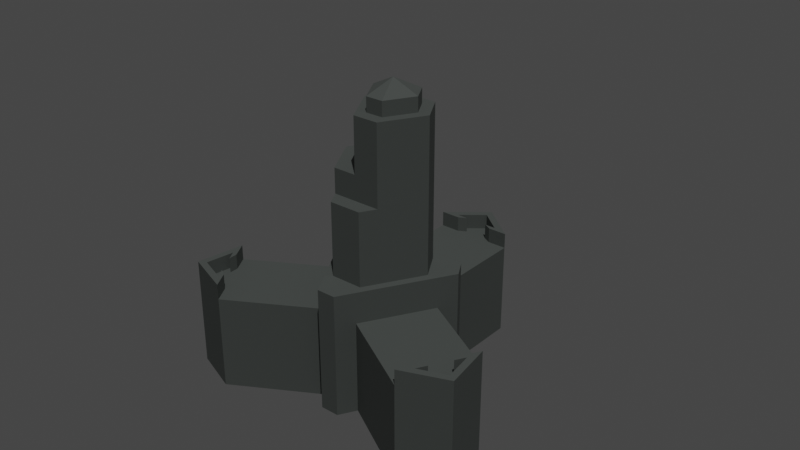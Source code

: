 # Source: Castle.blend  (saved by Blender 2.82.7; exported with 4.5.12 LTS)
import bpy
from mathutils import Matrix  # noqa: F401  (used for matrix-valued properties, if any)

bpy.ops.wm.read_factory_settings(use_empty=True)
scene = bpy.context.scene
scene.name = 'Scene'

# ---- collections
col_collection = bpy.data.collections.new('Collection'); scene.collection.children.link(col_collection)

# ---- materials (node trees are filled in below, after node groups)
mat_castle = bpy.data.materials.new('castle')
mat_castle.alpha_threshold = 0.0
mat_castle.use_transparent_shadow = False
mat_castle.line_color = (0.0, 0.0, 0.0, 1.0)

# ---- material node trees
mat_castle.use_nodes = True; mat_castle.node_tree.nodes.clear()
_N = mat_castle.node_tree.nodes; _L = mat_castle.node_tree.links
n0 = _N.new('ShaderNodeOutputMaterial'); n0.name = 'Material Output'; n0.location = (300, 300)
n1 = _N.new('ShaderNodeBsdfPrincipled'); n1.name = 'Principled BSDF'; n1.location = (10, 300)
n1.distribution = 'GGX'
n1.subsurface_method = 'BURLEY'
n1.inputs[0].default_value = (0.1327, 0.1473, 0.139, 1.0)
n1.inputs[2].default_value = 0.6917
n1.inputs[3].default_value = 1.45
n1.inputs[13].default_value = 0.3667
n1.inputs[27].default_value = (0.0, 0.0, 0.0, 1.0)
n1.inputs[28].default_value = 1.0
_L.new(n1.outputs[0], n0.inputs[0])
n0.is_active_output = True

# ---- world
world_world = bpy.data.worlds.new('World'); scene.world = world_world
world_world.use_nodes = True; world_world.node_tree.nodes.clear()
_N = world_world.node_tree.nodes; _L = world_world.node_tree.links
n0 = _N.new('ShaderNodeOutputWorld'); n0.name = 'World Output'; n0.location = (300, 300)
n1 = _N.new('ShaderNodeBackground'); n1.name = 'Background'; n1.location = (10, 300)
n1.inputs[0].default_value = (0.05088, 0.05088, 0.05088, 1.0)
_L.new(n1.outputs[0], n0.inputs[0])
n0.is_active_output = True
world_world.color = (0.05088, 0.05088, 0.05088)
world_world.use_sun_shadow = False
world_world.sun_shadow_jitter_overblur = 0.0

# ---- lights
light_sun = bpy.data.lights.new('Sun', 'SUN')
light_sun.transmission_factor = 0.0
light_sun.energy = 1.0
light_sun.shadow_soft_size = 0.125

# ---- meshes
me_circle = bpy.data.meshes.new('Circle')
me_circle.from_pydata([(8.66, 5.0, -4.768e-07), (8.66, -15.0, -4.768e-07), (17.32, -10.0, -4.768e-07), (17.32, 0.0, -4.768e-07), (0.0, 20.0, 0.0), (-8.66, 15.0, 0.0), (8.66, 15.0, 0.0), (-8.66, 5.0, -4.768e-07), (-17.32, 4.292e-06, -4.768e-07), (-17.32, -10.0, -4.768e-07), (-8.66, -15.0, -4.768e-07), (0.0, -10.0, -4.768e-07)], [(2, 1), (3, 2), (0, 3), (5, 4), (4, 6), (8, 7), (9, 8), (10, 9), (11, 10), (1, 11), (7, 5), (6, 0)], [])
_uv = me_circle.uv_layers.new(name='UVMap')
_uv.uv.foreach_set('vector', [])
me_circle.use_remesh_fix_poles = True
me_circle.use_remesh_preserve_attributes = False
me_circle.use_mirror_vertex_groups = False
me_circle.update()
me_circle_001 = bpy.data.meshes.new('Circle.001')
me_circle_001.from_pydata([(-0.1856, 2.393, 26.19), (-9.414, -9.435, 0.0), (-9.414, -9.435, 8.424), (-1.732, -5.0, 11.23), (-1.732, -5.0, 0.0), (-5.196, 1.0, 0.0), (-5.196, 1.0, 11.23), (-12.88, -3.435, 8.424), (-12.88, -3.435, 0.0), (0.2699, -1.775, 26.19), (-1.732, -5.0, 8.424), (-5.196, 1.0, 8.424), (-13.58, -7.838, 0.0), (-13.58, -7.838, 8.424), (-1.161, 0.703, 26.19), (12.88, -3.435, 0.0), (-1.161, 0.703, 24.9), (12.88, -3.435, 8.424), (5.196, 1.0, 11.23), (5.196, 1.0, 0.0), (1.732, -5.0, 0.0), (1.732, -5.0, 11.23), (9.414, -9.435, 8.424), (9.414, -9.435, 0.0), (0.2699, -1.775, 24.9), (5.196, 1.0, 8.424), (1.732, -5.0, 8.424), (13.58, -7.838, 0.0), (13.58, -7.838, 8.424), (-0.1856, 2.393, 24.9), (2.284, 2.393, 24.9), (-3.464, 12.87, 0.0), (1.829, -1.775, 24.9), (-3.464, 12.87, 8.424), (-3.464, 4.0, 11.23), (-3.464, 4.0, 0.0), (3.464, 4.0, 0.0), (3.464, 4.0, 11.23), (3.464, 12.87, 8.424), (3.464, 12.87, 0.0), (3.26, 0.703, 24.9), (-3.464, 4.0, 8.424), (3.464, 4.0, 8.424), (-2.384e-06, 15.68, 0.0), (-1.907e-06, 15.68, 8.424), (-1.43, -4.128, 11.23), (-4.29, 0.8255, 11.23), (4.29, 0.8255, 11.23), (1.43, -4.128, 11.23), (-2.86, 3.302, 11.23), (2.86, 3.302, 11.23), (-2.192, -2.808, 17.8), (-4.29, 0.8255, 17.8), (4.29, 0.8255, 17.8), (2.192, -2.808, 17.8), (-2.86, 3.302, 17.8), (2.86, 3.302, 17.8), (1.43, -4.128, 17.8), (-1.43, -4.128, 17.8), (-2.192, -2.808, 20.03), (-4.29, 0.8255, 20.03), (4.29, 0.8255, 20.03), (2.192, -2.808, 20.03), (2.86, 3.302, 20.03), (-2.86, 3.302, 20.03), (-0.09317, -2.808, 20.03), (-2.191, 0.8255, 20.03), (-0.7608, 3.302, 20.03), (4.29, 0.8255, 24.9), (2.192, -2.808, 24.9), (2.86, 3.302, 24.9), (-0.7608, 3.302, 24.9), (-0.09317, -2.808, 24.9), (-2.191, 0.8255, 24.9), (0.845, -6.536, 0.0), (-0.845, -6.536, 0.0), (-5.238, 4.0, 8.424), (-6.083, 2.536, 8.424), (5.238, 4.0, 0.0), (6.083, 2.536, -1.776e-14), (-0.845, -6.536, 11.23), (0.845, -6.536, 11.23), (-0.845, -6.536, 8.424), (0.845, -6.536, 8.424), (-6.083, 2.536, 0.0), (-5.238, 4.0, 4.263e-14), (-5.238, 4.0, 11.23), (-6.083, 2.536, 11.23), (6.083, 2.536, 11.23), (5.238, 4.0, 11.23), (6.083, 2.536, 8.424), (5.238, 4.0, 8.424), (2.284, 2.393, 26.19), (1.829, -1.775, 26.19), (3.26, 0.703, 26.19), (9.414, -9.435, 9.798), (1.049, 0.4401, 27.31), (12.88, -3.435, 9.798), (-13.58, -7.838, 9.798), (-12.88, -3.435, 9.798), (-9.414, -9.435, 9.798), (13.58, -7.838, 9.798), (-3.464, 12.87, 9.798), (3.464, 12.87, 9.798), (-1.907e-06, 15.68, 9.798), (10.46, -8.394, 9.798), (12.5, -4.861, 9.798), (-12.91, -7.453, 9.798), (-12.5, -4.861, 9.798), (-10.46, -8.394, 9.798), (12.91, -7.453, 9.798), (-2.04, 13.26, 9.798), (2.04, 13.26, 9.798), (-2.184e-06, 14.91, 9.798), (10.46, -8.394, 8.424), (12.5, -4.861, 8.424), (-12.91, -7.453, 8.424), (-12.5, -4.861, 8.424), (-10.46, -8.394, 8.424), (12.91, -7.453, 8.424), (-2.04, 13.26, 8.424), (2.04, 13.26, 8.424), (-2.184e-06, 14.91, 8.424), (-12.01, -4.935, 8.424), (10.28, -7.935, 8.424), (1.732, 12.87, 8.424), (1.732, 12.87, 9.798), (10.28, -7.935, 9.798), (-12.01, -4.935, 9.798), (1.02, 13.26, 9.798), (10.97, -7.511, 9.798), (-11.99, -5.744, 9.798), (1.02, 13.26, 8.424), (10.97, -7.511, 8.424), (-11.99, -5.744, 8.424), (-10.28, -7.935, 8.424), (12.01, -4.935, 8.424), (-1.732, 12.87, 8.424), (-1.732, 12.87, 9.798), (12.01, -4.935, 9.798), (-10.28, -7.935, 9.798), (-1.02, 13.26, 9.798), (11.99, -5.744, 9.798), (-10.97, -7.511, 9.798), (-1.02, 13.26, 8.424), (11.99, -5.744, 8.424), (-10.97, -7.511, 8.424)], [], [(3, 6, 11, 10), (10, 11, 7, 123, 135, 2), (11, 5, 8, 7), (5, 4, 1, 8), (86, 87, 6, 34), (4, 10, 2, 1), (41, 76, 86, 34), (1, 2, 13, 12), (20, 26, 83, 74), (85, 76, 41, 35), (8, 1, 12), (7, 8, 12, 13), (44, 33, 102, 104), (18, 21, 26, 25), (25, 26, 22, 124, 136, 17), (26, 20, 23, 22), (20, 19, 15, 23), (30, 29, 0, 92), (19, 25, 17, 15), (3, 80, 81, 21), (15, 17, 28, 27), (36, 42, 91, 78), (5, 11, 77, 84), (23, 15, 27), (22, 23, 27, 28), (28, 17, 97, 101), (34, 37, 42, 41), (41, 42, 38, 125, 137, 33), (42, 36, 39, 38), (36, 35, 31, 39), (79, 90, 25, 19), (35, 41, 33, 31), (37, 18, 88, 89), (31, 33, 44, 43), (77, 11, 6, 87), (83, 26, 21, 81), (39, 31, 43), (38, 39, 43, 44), (13, 2, 100, 98), (75, 82, 10, 4), (10, 82, 80, 3), (25, 90, 88, 18), (91, 42, 37, 89), (3, 21, 48, 45), (49, 46, 52, 55), (37, 34, 49, 50), (34, 6, 46, 49), (21, 18, 47, 48), (18, 37, 50, 47), (6, 3, 45, 46), (51, 54, 62, 65, 59), (47, 50, 56, 53), (46, 45, 51, 52), (54, 57, 48), (50, 49, 55, 56), (48, 47, 53, 54), (51, 45, 58), (45, 48, 57, 58), (51, 58, 57, 54), (55, 64, 67, 63, 56), (54, 53, 61, 62), (55, 52, 60, 64), (53, 56, 63, 61), (52, 51, 59, 60), (64, 60, 66, 67), (60, 59, 65, 66), (67, 66, 73, 71), (71, 73, 16, 29), (61, 63, 70, 68), (65, 62, 69, 72), (63, 67, 71, 70), (66, 65, 72, 73), (62, 61, 68, 69), (83, 81, 80, 82), (91, 89, 88, 90), (82, 75, 74, 83), (77, 87, 86, 76), (84, 77, 76, 85), (90, 79, 78, 91), (74, 75, 4, 5, 84, 85, 35, 36, 78, 79, 19, 20), (72, 69, 32, 24), (68, 70, 30, 40), (73, 72, 24, 16), (70, 71, 29, 30), (69, 68, 40, 32), (94, 92, 96), (24, 32, 93, 9), (32, 40, 94, 93), (16, 24, 9, 14), (29, 16, 14, 0), (40, 30, 92, 94), (125, 38, 103, 126), (92, 0, 96), (0, 14, 96), (93, 94, 96), (14, 9, 96), (9, 93, 96), (99, 98, 107, 108), (103, 104, 113, 112), (95, 101, 110, 105), (123, 7, 99, 128), (7, 13, 98, 99), (124, 22, 95, 127), (22, 28, 101, 95), (38, 44, 104, 103), (131, 108, 117, 134), (112, 113, 122, 121), (105, 110, 119, 114), (127, 95, 105, 130), (126, 103, 112, 129), (128, 99, 108, 131), (101, 97, 106, 110), (104, 102, 111, 113), (98, 100, 109, 107), (120, 144, 132, 121, 122), (115, 145, 133, 114, 119), (118, 146, 134, 117, 116), (130, 105, 114, 133), (129, 112, 121, 132), (107, 109, 118, 116), (110, 106, 115, 119), (113, 111, 120, 122), (108, 107, 116, 117), (132, 125, 126, 129), (133, 124, 127, 130), (134, 123, 128, 131), (33, 137, 138, 102), (2, 135, 140, 100), (17, 136, 139, 97), (109, 143, 146, 118), (97, 139, 142, 106), (102, 138, 141, 111), (100, 140, 143, 109), (106, 142, 145, 115), (111, 141, 144, 120), (132, 144, 137, 125), (133, 145, 136, 124), (146, 143, 140, 135), (145, 142, 139, 136), (134, 146, 135, 123), (144, 141, 138, 137)])
_uv = me_circle_001.uv_layers.new(name='UVMap')
_uv.uv.foreach_set('vector', [0.0, 0.0, 0.0, 0.0, 0.0, 0.0, 0.0, 0.0, 0.0, 0.0, 0.0, 0.0, 0.0, 0.0, 0.0, 0.0, 0.0, 0.0, 0.0, 0.0, 0.0, 0.0, 0.0, 0.0, 0.0, 0.0, 0.0, 0.0, 0.0, 0.0, 0.0, 0.0, 0.0, 0.0, 0.0, 0.0, 0.0, 0.0, 0.0, 0.0, 0.0, 0.0, 0.0, 0.0, 0.0, 0.0, 0.0, 0.0, 0.0, 0.0, 0.0, 0.0, 0.0, 0.0, 0.0, 0.0, 0.0, 0.0, 0.0, 0.0, 0.0, 0.0, 0.0, 0.0, 0.0, 0.0, 0.0, 0.0, 0.0, 0.0, 0.0, 0.0, 0.0, 0.0, 0.0, 0.0, 0.0, 0.0, 0.0, 0.0, 0.0, 0.0, 0.0, 0.0, 0.0, 0.0, 0.0, 0.0, 0.0, 0.0, 0.0, 0.0, 0.0, 0.0, 0.0, 0.0, 0.0, 0.0, 0.0, 0.0, 0.0, 0.0, 0.0, 0.0, 0.0, 0.0, 0.0, 0.0, 0.0, 0.0, 0.0, 0.0, 0.0, 0.0, 0.0, 0.0, 0.0, 0.0, 0.0, 0.0, 0.0, 0.0, 0.0, 0.0, 0.0, 0.0, 0.0, 0.0, 0.0, 0.0, 0.0, 0.0, 0.0, 0.0, 0.0, 0.0, 0.0, 0.0, 0.0, 0.0, 0.0, 0.0, 0.0, 0.0, 0.0, 0.0, 0.0, 0.0, 0.0, 0.0, 0.0, 0.0, 0.0, 0.0, 0.0, 0.0, 0.0, 0.0, 0.0, 0.0, 0.0, 0.0, 0.0, 0.0, 0.0, 0.0, 0.0, 0.0, 0.0, 0.0, 0.0, 0.0, 0.0, 0.0, 0.0, 0.0, 0.0, 0.0, 0.0, 0.0, 0.0, 0.0, 0.0, 0.0, 0.0, 0.0, 0.0, 0.0, 0.0, 0.0, 0.0, 0.0, 0.0, 0.0, 0.0, 0.0, 0.0, 0.0, 0.0, 0.0, 0.0, 0.0, 0.0, 0.0, 0.0, 0.0, 0.0, 0.0, 0.0, 0.0, 0.0, 0.0, 0.0, 0.0, 0.0, 0.0, 0.0, 0.0, 0.0, 0.0, 0.0, 0.0, 0.0, 0.0, 0.0, 0.0, 0.0, 0.0, 0.0, 0.0, 0.0, 0.0, 0.0, 0.0, 0.0, 0.0, 0.0, 0.0, 0.0, 0.0, 0.0, 0.0, 0.0, 0.0, 0.0, 0.0, 0.0, 0.0, 0.0, 0.0, 0.0, 0.0, 0.0, 0.0, 0.0, 0.0, 0.0, 0.0, 0.0, 0.0, 0.0, 0.0, 0.0, 0.0, 0.0, 0.0, 0.0, 0.0, 0.0, 0.0, 0.0, 0.0, 0.0, 0.0, 0.0, 0.0, 0.0, 0.0, 0.0, 0.0, 0.0, 0.0, 0.0, 0.0, 0.0, 0.0, 0.0, 0.0, 0.0, 0.0, 0.0, 0.0, 0.0, 0.0, 0.0, 0.0, 0.0, 0.0, 0.0, 0.0, 0.0, 0.0, 0.0, 0.0, 0.0, 0.0, 0.0, 0.0, 0.0, 0.0, 0.0, 0.0, 0.0, 0.0, 0.0, 0.0, 0.0, 0.0, 0.0, 0.0, 0.0, 0.0, 0.0, 0.0, 0.0, 0.0, 0.0, 0.0, 0.0, 0.0, 0.0, 0.0, 0.0, 0.0, 0.0, 0.0, 0.0, 0.0, 0.0, 0.0, 0.0, 0.0, 0.0, 0.0, 0.0, 0.0, 0.0, 0.0, 0.0, 0.0, 0.0, 0.0, 0.0, 0.0, 0.0, 0.0, 0.0, 0.0, 0.0, 0.0, 0.0, 0.0, 0.0, 0.0, 0.0, 0.0, 0.0, 0.0, 0.0, 0.0, 0.0, 0.0, 0.0, 0.0, 0.0, 0.0, 0.0, 0.0, 0.0, 0.0, 0.0, 0.0, 0.0, 0.0, 0.0, 0.0, 0.0, 0.0, 0.0, 0.0, 0.0, 0.0, 0.0, 0.0, 0.0, 0.0, 0.0, 0.0, 0.0, 0.0, 0.0, 0.0, 0.0, 0.0, 0.0, 0.0, 0.0, 0.0, 0.0, 0.0, 0.0, 0.0, 0.0, 0.0, 0.0, 0.0, 0.0, 0.0, 0.0, 0.0, 0.0, 0.0, 0.0, 0.0, 0.0, 0.0, 0.0, 0.0, 0.0, 0.0, 0.0, 0.0, 0.0, 0.0, 0.0, 0.0, 0.0, 0.0, 0.0, 0.0, 0.0, 0.0, 0.0, 0.0, 0.0, 0.0, 0.0, 0.0, 0.0, 0.0, 0.0, 0.0, 0.0, 0.0, 0.0, 0.0, 0.0, 0.0, 0.0, 0.0, 0.0, 0.0, 0.0, 0.0, 0.0, 0.0, 0.0, 0.0, 0.0, 0.0, 0.0, 0.0, 0.0, 0.0, 0.0, 0.0, 0.0, 0.0, 0.0, 0.0, 0.0, 0.0, 0.0, 0.0, 0.0, 0.0, 0.0, 0.0, 0.0, 0.0, 0.0, 0.0, 0.0, 0.0, 0.0, 0.0, 0.0, 0.0, 0.0, 0.0, 0.0, 0.0, 0.0, 0.0, 0.0, 0.0, 0.0, 0.0, 0.0, 0.0, 0.0, 0.0, 0.0, 0.0, 0.0, 0.0, 0.0, 0.0, 0.0, 0.0, 0.0, 0.0, 0.0, 0.0, 0.0, 0.0, 0.0, 0.0, 0.0, 0.0, 0.0, 0.0, 0.0, 0.0, 0.0, 0.0, 0.0, 0.0, 0.0, 0.0, 0.0, 0.0, 0.0, 0.0, 0.0, 0.0, 0.0, 0.0, 0.0, 0.0, 0.0, 0.0, 0.0, 0.0, 0.0, 0.0, 0.0, 0.0, 0.0, 0.0, 0.0, 0.0, 0.0, 0.0, 0.0, 0.0, 0.0, 0.0, 0.0, 0.0, 0.0, 0.0, 0.0, 0.0, 0.0, 0.0, 0.0, 0.0, 0.0, 0.0, 0.0, 0.0, 0.0, 0.0, 0.0, 0.0, 0.0, 0.0, 0.0, 0.0, 0.0, 0.0, 0.0, 0.0, 0.0, 0.0, 0.0, 0.0, 0.0, 0.0, 0.0, 0.0, 0.0, 0.0, 0.0, 0.0, 0.0, 0.0, 0.0, 0.0, 0.0, 0.0, 0.0, 0.0, 0.0, 0.0, 0.0, 0.0, 0.0, 0.0, 0.0, 0.0, 0.0, 0.0, 0.0, 0.0, 0.0, 0.0, 0.0, 0.0, 0.0, 0.0, 0.0, 0.0, 0.0, 0.0, 0.0, 0.0, 0.0, 0.0, 0.0, 0.0, 0.0, 0.0, 0.0, 0.0, 0.0, 0.0, 0.0, 0.0, 0.0, 0.0, 0.0, 0.0, 0.0, 0.0, 0.0, 0.0, 0.0, 0.0, 0.0, 0.0, 0.0, 0.0, 0.0, 0.0, 0.0, 0.0, 0.0, 0.0, 0.0, 0.0, 0.0, 0.0, 0.0, 0.0, 0.0, 0.0, 0.0, 0.0, 0.0, 0.0, 0.0, 0.0, 0.0, 0.0, 0.0, 0.0, 0.0, 0.0, 0.0, 0.0, 0.0, 0.0, 0.0, 0.0, 0.0, 0.0, 0.0, 0.0, 0.0, 0.0, 0.0, 0.0, 0.0, 0.0, 0.0, 0.0, 0.0, 0.0, 0.0, 0.0, 0.0, 0.0, 0.0, 0.0, 0.0, 0.0, 0.0, 0.0, 0.0, 0.0, 0.0, 0.0, 0.0, 0.0, 0.0, 0.0, 0.0, 0.0, 0.0, 0.0, 0.0, 0.0, 0.0, 0.0, 0.0, 0.0, 0.0, 0.0, 0.0, 0.0, 0.0, 0.0, 0.0, 0.0, 0.0, 0.0, 0.0, 0.0, 0.0, 0.0, 0.0, 0.0, 0.0, 0.0, 0.0, 0.0, 0.0, 0.0, 0.0, 0.0, 0.0, 0.0, 0.0, 0.0, 0.0, 0.0, 0.0, 0.0, 0.0, 0.0, 0.0, 0.0, 0.0, 0.0, 0.0, 0.0, 0.0, 0.0, 0.0, 0.0, 0.0, 0.0, 0.0, 0.0, 0.0, 0.0, 0.0, 0.0, 0.0, 0.0, 0.0, 0.0, 0.0, 0.0, 0.0, 0.0, 0.0, 0.0, 0.0, 0.0, 0.0, 0.0, 0.0, 0.0, 0.0, 0.0, 0.0, 0.0, 0.0, 0.0, 0.0, 0.0, 0.0, 0.0, 0.0, 0.0, 0.0, 0.0, 0.0, 0.0, 0.0, 0.0, 0.0, 0.0, 0.0, 0.0, 0.0, 0.0, 0.0, 0.0, 0.0, 0.0, 0.0, 0.0, 0.0, 0.0, 0.0, 0.0, 0.0, 0.0, 0.0, 0.0, 0.0, 0.0, 0.0, 0.0, 0.0, 0.0, 0.0, 0.0, 0.0, 0.0, 0.0, 0.0, 0.0, 0.0, 0.0, 0.0, 0.0, 0.0, 0.0, 0.0, 0.0, 0.0, 0.0, 0.0, 0.0, 0.0, 0.0, 0.0, 0.0, 0.0, 0.0, 0.0, 0.0, 0.0, 0.0, 0.0, 0.0, 0.0, 0.0, 0.0, 0.0, 0.0, 0.0, 0.0, 0.0, 0.0, 0.0, 0.0, 0.0, 0.0, 0.0, 0.0, 0.0, 0.0, 0.0, 0.0, 0.0, 0.0, 0.0, 0.0, 0.0, 0.0, 0.0, 0.0, 0.0, 0.0, 0.0, 0.0, 0.0, 0.0, 0.0, 0.0, 0.0, 0.0, 0.0, 0.0, 0.0, 0.0, 0.0, 0.0, 0.0, 0.0, 0.0, 0.0, 0.0, 0.0, 0.0, 0.0, 0.0, 0.0, 0.0, 0.0, 0.0, 0.0, 0.0, 0.0, 0.0, 0.0, 0.0, 0.0, 0.0, 0.0, 0.0, 0.0, 0.0, 0.0, 0.0, 0.0, 0.0, 0.0, 0.0, 0.0, 0.0, 0.0, 0.0, 0.0, 0.0, 0.0, 0.0, 0.0, 0.0, 0.0, 0.0, 0.0, 0.0, 0.0, 0.0, 0.0, 0.0, 0.0, 0.0, 0.0, 0.0, 0.0, 0.0, 0.0, 0.0, 0.0, 0.0, 0.0, 0.0, 0.0, 0.0, 0.0, 0.0, 0.0, 0.0, 0.0, 0.0, 0.0, 0.0, 0.0, 0.0, 0.0, 0.0, 0.0, 0.0, 0.0, 0.0, 0.0, 0.0, 0.0, 0.0, 0.0, 0.0, 0.0, 0.0, 0.0, 0.0, 0.0, 0.0, 0.0, 0.0, 0.0, 0.0, 0.0, 0.0, 0.0, 0.0, 0.0, 0.0, 0.0, 0.0, 0.0, 0.0, 0.0, 0.0, 0.0, 0.0, 0.0, 0.0, 0.0, 0.0, 0.0, 0.0, 0.0, 0.0, 0.0, 0.0, 0.0, 0.0, 0.0, 0.0, 0.0, 0.0, 0.0, 0.0, 0.0, 0.0, 0.0, 0.0, 0.0, 0.0, 0.0, 0.0, 0.0, 0.0, 0.0, 0.0, 0.0, 0.0, 0.0, 0.0, 0.0, 0.0, 0.0, 0.0, 0.0, 0.0, 0.0, 0.0, 0.0, 0.0, 0.0, 0.0, 0.0, 0.0, 0.0, 0.0, 0.0, 0.0, 0.0, 0.0, 0.0, 0.0, 0.0, 0.0, 0.0, 0.0, 0.0, 0.0, 0.0, 0.0, 0.0, 0.0, 0.0, 0.0, 0.0, 0.0, 0.0, 0.0, 0.0, 0.0, 0.0, 0.0, 0.0, 0.0, 0.0, 0.0, 0.0, 0.0, 0.0, 0.0, 0.0, 0.0, 0.0, 0.0, 0.0, 0.0, 0.0, 0.0, 0.0, 0.0, 0.0, 0.0, 0.0, 0.0, 0.0, 0.0, 0.0, 0.0, 0.0, 0.0, 0.0, 0.0, 0.0, 0.0, 0.0, 0.0, 0.0])
me_circle_001.materials.append(mat_castle)
me_circle_001.use_remesh_fix_poles = True
me_circle_001.use_remesh_preserve_attributes = False
me_circle_001.use_mirror_vertex_groups = False
me_circle_001.update()

# ---- objects
ob_circle = bpy.data.objects.new('Circle', me_circle)
ob_catsle = bpy.data.objects.new('catsle', me_circle_001)
ob_empty = bpy.data.objects.new('Empty', None)
ob_sun = bpy.data.objects.new('Sun', light_sun)

# ---- transforms, parenting, visibility, modifiers, constraints
ob_circle.location = (0.0, 0.0, 0.0)
ob_circle.lineart.crease_threshold = 0.0
ob_catsle.location = (0.0, 0.0, 0.0)
ob_catsle.lineart.crease_threshold = 0.0
ob_empty.location = (0.0, 0.0, 0.0)
ob_empty.rotation_euler = (0.0, 0.0, 2.094)
ob_empty.lineart.crease_threshold = 0.0
ob_sun.location = (19.04, 0.0, 27.33)
ob_sun.rotation_euler = (0.3604, 0.3697, 0.0681)
ob_sun.lineart.crease_threshold = 0.0

# ---- collection membership
col_collection.objects.link(ob_circle)
col_collection.objects.link(ob_catsle)
col_collection.objects.link(ob_empty)
col_collection.objects.link(ob_sun)

# ---- scene / render settings (as saved in the file)
scene.frame_start = 1; scene.frame_end = 250; scene.frame_set(1)
scene.render.engine = 'BLENDER_EEVEE_NEXT'
scene.cycles.use_denoising = False
scene.cycles.samples = 128
scene.cycles.sampling_pattern = 'TABULATED_SOBOL'
scene.cycles.use_adaptive_sampling = False
scene.cycles.use_light_tree = False
scene.view_settings.view_transform = 'Filmic'
bpy.context.view_layer.update()

# ---- added for rendering (the .blend has no active camera): camera
cam_auto = bpy.data.cameras.new('AutoCamera')
cam_auto.lens = 50.0
cam_auto.sensor_width = 36.0
cam_auto.clip_end = 1000.0
ob_auto_camera = bpy.data.objects.new('AutoCamera', cam_auto)
scene.collection.objects.link(ob_auto_camera)
ob_auto_camera.location = (52.0999, -60.0199, 55.3354)
ob_auto_camera.rotation_euler = (1.09748, -7.21219e-08, 0.694738)
scene.camera = ob_auto_camera
bpy.context.view_layer.update()
